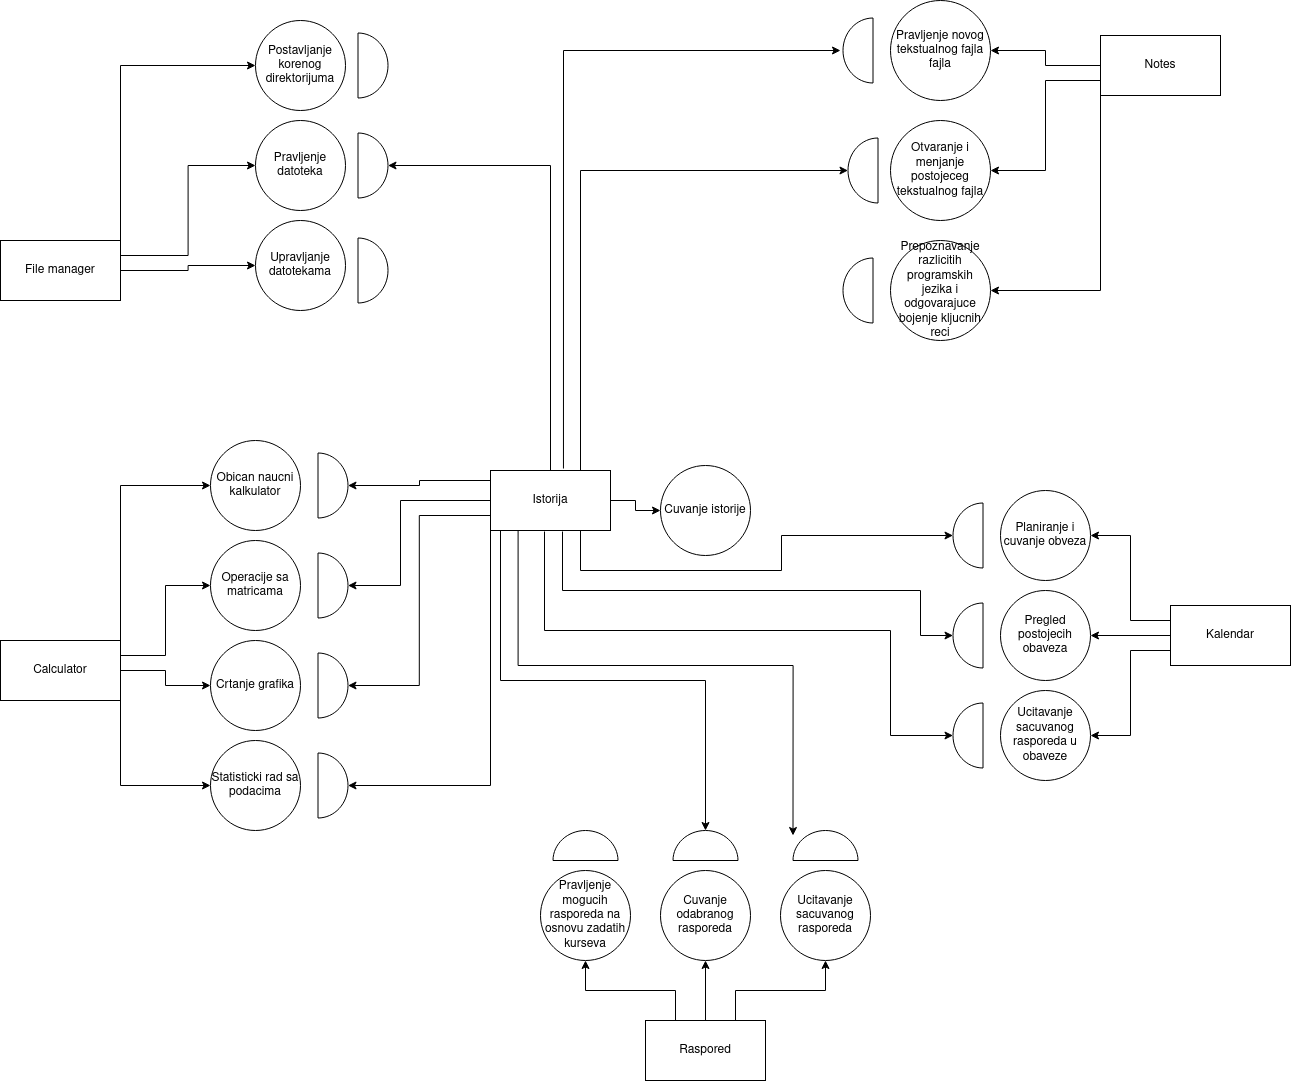

The diagram above was exported from draw.io. Its source (the exported page's mxGraphModel, read from the mxfile embedded in the PNG):
<mxGraphModel dx="2228" dy="2332" grid="1" gridSize="10" guides="1" tooltips="1" connect="1" arrows="1" fold="1" page="1" pageScale="1" pageWidth="850" pageHeight="1100" math="0" shadow="0">
  <root>
    <mxCell id="0" />
    <mxCell id="1" parent="0" />
    <mxCell id="fBtKaIC6ssmOpZbJuhKV-9" style="edgeStyle=orthogonalEdgeStyle;rounded=0;orthogonalLoop=1;jettySize=auto;html=1;exitX=1;exitY=0;exitDx=0;exitDy=0;entryX=0;entryY=0.5;entryDx=0;entryDy=0;" parent="1" source="fBtKaIC6ssmOpZbJuhKV-2" target="fBtKaIC6ssmOpZbJuhKV-4" edge="1">
      <mxGeometry relative="1" as="geometry" />
    </mxCell>
    <mxCell id="fBtKaIC6ssmOpZbJuhKV-13" style="edgeStyle=orthogonalEdgeStyle;rounded=0;orthogonalLoop=1;jettySize=auto;html=1;exitX=1;exitY=0.5;exitDx=0;exitDy=0;entryX=0;entryY=0.5;entryDx=0;entryDy=0;" parent="1" source="fBtKaIC6ssmOpZbJuhKV-2" target="fBtKaIC6ssmOpZbJuhKV-12" edge="1">
      <mxGeometry relative="1" as="geometry" />
    </mxCell>
    <mxCell id="fBtKaIC6ssmOpZbJuhKV-17" style="edgeStyle=orthogonalEdgeStyle;rounded=0;orthogonalLoop=1;jettySize=auto;html=1;exitX=1;exitY=1;exitDx=0;exitDy=0;entryX=0;entryY=0.5;entryDx=0;entryDy=0;" parent="1" source="fBtKaIC6ssmOpZbJuhKV-2" target="fBtKaIC6ssmOpZbJuhKV-15" edge="1">
      <mxGeometry relative="1" as="geometry" />
    </mxCell>
    <mxCell id="fBtKaIC6ssmOpZbJuhKV-49" style="edgeStyle=orthogonalEdgeStyle;rounded=0;orthogonalLoop=1;jettySize=auto;html=1;exitX=1;exitY=0.25;exitDx=0;exitDy=0;entryX=0;entryY=0.5;entryDx=0;entryDy=0;" parent="1" source="fBtKaIC6ssmOpZbJuhKV-2" target="fBtKaIC6ssmOpZbJuhKV-6" edge="1">
      <mxGeometry relative="1" as="geometry" />
    </mxCell>
    <mxCell id="fBtKaIC6ssmOpZbJuhKV-2" value="Calculator" style="rounded=0;whiteSpace=wrap;html=1;" parent="1" vertex="1">
      <mxGeometry x="110" y="190" width="120" height="60" as="geometry" />
    </mxCell>
    <mxCell id="fBtKaIC6ssmOpZbJuhKV-4" value="Obican naucni kalkulator" style="ellipse;whiteSpace=wrap;html=1;aspect=fixed;" parent="1" vertex="1">
      <mxGeometry x="320" y="-10" width="90" height="90" as="geometry" />
    </mxCell>
    <mxCell id="fBtKaIC6ssmOpZbJuhKV-6" value="Operacije sa matricama" style="ellipse;whiteSpace=wrap;html=1;aspect=fixed;" parent="1" vertex="1">
      <mxGeometry x="320" y="90" width="90" height="90" as="geometry" />
    </mxCell>
    <mxCell id="fBtKaIC6ssmOpZbJuhKV-12" value="Crtanje grafika" style="ellipse;whiteSpace=wrap;html=1;aspect=fixed;" parent="1" vertex="1">
      <mxGeometry x="320" y="190" width="90" height="90" as="geometry" />
    </mxCell>
    <mxCell id="fBtKaIC6ssmOpZbJuhKV-15" value="Statisticki rad sa podacima" style="ellipse;whiteSpace=wrap;html=1;aspect=fixed;" parent="1" vertex="1">
      <mxGeometry x="320" y="290" width="90" height="90" as="geometry" />
    </mxCell>
    <mxCell id="fBtKaIC6ssmOpZbJuhKV-28" style="edgeStyle=orthogonalEdgeStyle;rounded=0;orthogonalLoop=1;jettySize=auto;html=1;exitX=1;exitY=0.5;exitDx=0;exitDy=0;entryX=0;entryY=0.5;entryDx=0;entryDy=0;" parent="1" source="fBtKaIC6ssmOpZbJuhKV-18" target="fBtKaIC6ssmOpZbJuhKV-19" edge="1">
      <mxGeometry relative="1" as="geometry" />
    </mxCell>
    <mxCell id="fBtKaIC6ssmOpZbJuhKV-18" value="Istorija" style="rounded=0;whiteSpace=wrap;html=1;" parent="1" vertex="1">
      <mxGeometry x="600" y="20" width="120" height="60" as="geometry" />
    </mxCell>
    <mxCell id="fBtKaIC6ssmOpZbJuhKV-19" value="Cuvanje istorije" style="ellipse;whiteSpace=wrap;html=1;aspect=fixed;" parent="1" vertex="1">
      <mxGeometry x="770" y="15" width="90" height="90" as="geometry" />
    </mxCell>
    <mxCell id="fBtKaIC6ssmOpZbJuhKV-21" value="" style="verticalLabelPosition=bottom;verticalAlign=top;html=1;shape=mxgraph.basic.half_circle;rotation=-90;" parent="1" vertex="1">
      <mxGeometry x="410" y="20" width="65" height="30" as="geometry" />
    </mxCell>
    <mxCell id="fBtKaIC6ssmOpZbJuhKV-22" value="" style="verticalLabelPosition=bottom;verticalAlign=top;html=1;shape=mxgraph.basic.half_circle;rotation=-90;" parent="1" vertex="1">
      <mxGeometry x="410" y="120" width="65" height="30" as="geometry" />
    </mxCell>
    <mxCell id="fBtKaIC6ssmOpZbJuhKV-23" value="" style="verticalLabelPosition=bottom;verticalAlign=top;html=1;shape=mxgraph.basic.half_circle;rotation=-90;" parent="1" vertex="1">
      <mxGeometry x="410" y="220" width="65" height="30" as="geometry" />
    </mxCell>
    <mxCell id="fBtKaIC6ssmOpZbJuhKV-24" value="" style="verticalLabelPosition=bottom;verticalAlign=top;html=1;shape=mxgraph.basic.half_circle;rotation=-90;" parent="1" vertex="1">
      <mxGeometry x="410" y="320" width="65" height="30" as="geometry" />
    </mxCell>
    <mxCell id="fBtKaIC6ssmOpZbJuhKV-33" style="edgeStyle=orthogonalEdgeStyle;rounded=0;orthogonalLoop=1;jettySize=auto;html=1;exitX=0;exitY=0.75;exitDx=0;exitDy=0;entryX=0.5;entryY=1;entryDx=0;entryDy=0;entryPerimeter=0;" parent="1" source="fBtKaIC6ssmOpZbJuhKV-18" target="fBtKaIC6ssmOpZbJuhKV-23" edge="1">
      <mxGeometry relative="1" as="geometry" />
    </mxCell>
    <mxCell id="fBtKaIC6ssmOpZbJuhKV-41" style="edgeStyle=orthogonalEdgeStyle;rounded=0;orthogonalLoop=1;jettySize=auto;html=1;exitX=1;exitY=0;exitDx=0;exitDy=0;entryX=0;entryY=0.5;entryDx=0;entryDy=0;" parent="1" source="fBtKaIC6ssmOpZbJuhKV-35" target="fBtKaIC6ssmOpZbJuhKV-37" edge="1">
      <mxGeometry relative="1" as="geometry" />
    </mxCell>
    <mxCell id="fBtKaIC6ssmOpZbJuhKV-54" style="edgeStyle=orthogonalEdgeStyle;rounded=0;orthogonalLoop=1;jettySize=auto;html=1;exitX=1;exitY=0.5;exitDx=0;exitDy=0;entryX=0;entryY=0.5;entryDx=0;entryDy=0;" parent="1" source="fBtKaIC6ssmOpZbJuhKV-35" target="fBtKaIC6ssmOpZbJuhKV-48" edge="1">
      <mxGeometry relative="1" as="geometry" />
    </mxCell>
    <mxCell id="fBtKaIC6ssmOpZbJuhKV-55" style="edgeStyle=orthogonalEdgeStyle;rounded=0;orthogonalLoop=1;jettySize=auto;html=1;exitX=1;exitY=0.25;exitDx=0;exitDy=0;entryX=0;entryY=0.5;entryDx=0;entryDy=0;" parent="1" source="fBtKaIC6ssmOpZbJuhKV-35" target="fBtKaIC6ssmOpZbJuhKV-47" edge="1">
      <mxGeometry relative="1" as="geometry" />
    </mxCell>
    <mxCell id="fBtKaIC6ssmOpZbJuhKV-35" value="File manager" style="rounded=0;whiteSpace=wrap;html=1;" parent="1" vertex="1">
      <mxGeometry x="110" y="-210" width="120" height="60" as="geometry" />
    </mxCell>
    <mxCell id="fBtKaIC6ssmOpZbJuhKV-37" value="Postavljanje korenog direktorijuma&lt;br&gt;" style="ellipse;whiteSpace=wrap;html=1;aspect=fixed;" parent="1" vertex="1">
      <mxGeometry x="365" y="-430" width="90" height="90" as="geometry" />
    </mxCell>
    <mxCell id="fBtKaIC6ssmOpZbJuhKV-47" value="Pravljenje datoteka" style="ellipse;whiteSpace=wrap;html=1;aspect=fixed;" parent="1" vertex="1">
      <mxGeometry x="365" y="-330" width="90" height="90" as="geometry" />
    </mxCell>
    <mxCell id="fBtKaIC6ssmOpZbJuhKV-48" value="Upravljanje datotekama" style="ellipse;whiteSpace=wrap;html=1;aspect=fixed;" parent="1" vertex="1">
      <mxGeometry x="365" y="-230" width="90" height="90" as="geometry" />
    </mxCell>
    <mxCell id="fBtKaIC6ssmOpZbJuhKV-50" style="edgeStyle=orthogonalEdgeStyle;rounded=0;orthogonalLoop=1;jettySize=auto;html=1;exitX=0;exitY=1;exitDx=0;exitDy=0;entryX=0.5;entryY=1;entryDx=0;entryDy=0;entryPerimeter=0;" parent="1" source="fBtKaIC6ssmOpZbJuhKV-18" target="fBtKaIC6ssmOpZbJuhKV-24" edge="1">
      <mxGeometry relative="1" as="geometry" />
    </mxCell>
    <mxCell id="fBtKaIC6ssmOpZbJuhKV-51" style="edgeStyle=orthogonalEdgeStyle;rounded=0;orthogonalLoop=1;jettySize=auto;html=1;exitX=0;exitY=0.25;exitDx=0;exitDy=0;entryX=0.5;entryY=1;entryDx=0;entryDy=0;entryPerimeter=0;" parent="1" source="fBtKaIC6ssmOpZbJuhKV-18" target="fBtKaIC6ssmOpZbJuhKV-22" edge="1">
      <mxGeometry relative="1" as="geometry">
        <Array as="points">
          <mxPoint x="600" y="50" />
          <mxPoint x="510" y="50" />
          <mxPoint x="510" y="135" />
        </Array>
      </mxGeometry>
    </mxCell>
    <mxCell id="fBtKaIC6ssmOpZbJuhKV-52" style="edgeStyle=orthogonalEdgeStyle;rounded=0;orthogonalLoop=1;jettySize=auto;html=1;exitX=0;exitY=0;exitDx=0;exitDy=0;entryX=0.5;entryY=1;entryDx=0;entryDy=0;entryPerimeter=0;" parent="1" source="fBtKaIC6ssmOpZbJuhKV-18" target="fBtKaIC6ssmOpZbJuhKV-21" edge="1">
      <mxGeometry relative="1" as="geometry">
        <Array as="points">
          <mxPoint x="529" y="30" />
          <mxPoint x="529" y="35" />
        </Array>
      </mxGeometry>
    </mxCell>
    <mxCell id="fBtKaIC6ssmOpZbJuhKV-56" value="" style="verticalLabelPosition=bottom;verticalAlign=top;html=1;shape=mxgraph.basic.half_circle;rotation=-90;" parent="1" vertex="1">
      <mxGeometry x="450" y="-195" width="65" height="30" as="geometry" />
    </mxCell>
    <mxCell id="fBtKaIC6ssmOpZbJuhKV-57" value="" style="verticalLabelPosition=bottom;verticalAlign=top;html=1;shape=mxgraph.basic.half_circle;rotation=-90;" parent="1" vertex="1">
      <mxGeometry x="450" y="-300" width="65" height="30" as="geometry" />
    </mxCell>
    <mxCell id="fBtKaIC6ssmOpZbJuhKV-58" value="" style="verticalLabelPosition=bottom;verticalAlign=top;html=1;shape=mxgraph.basic.half_circle;rotation=-90;" parent="1" vertex="1">
      <mxGeometry x="450" y="-400" width="65" height="30" as="geometry" />
    </mxCell>
    <mxCell id="fBtKaIC6ssmOpZbJuhKV-59" style="edgeStyle=orthogonalEdgeStyle;rounded=0;orthogonalLoop=1;jettySize=auto;html=1;exitX=0.5;exitY=0;exitDx=0;exitDy=0;entryX=0.5;entryY=1;entryDx=0;entryDy=0;entryPerimeter=0;" parent="1" source="fBtKaIC6ssmOpZbJuhKV-18" target="fBtKaIC6ssmOpZbJuhKV-57" edge="1">
      <mxGeometry relative="1" as="geometry" />
    </mxCell>
    <mxCell id="G2iuC-kkBvonWLy2uha_-5" style="edgeStyle=orthogonalEdgeStyle;rounded=0;orthogonalLoop=1;jettySize=auto;html=1;exitX=0;exitY=0.5;exitDx=0;exitDy=0;entryX=1;entryY=0.5;entryDx=0;entryDy=0;" parent="1" source="fBtKaIC6ssmOpZbJuhKV-60" target="G2iuC-kkBvonWLy2uha_-1" edge="1">
      <mxGeometry relative="1" as="geometry" />
    </mxCell>
    <mxCell id="G2iuC-kkBvonWLy2uha_-6" style="edgeStyle=orthogonalEdgeStyle;rounded=0;orthogonalLoop=1;jettySize=auto;html=1;exitX=0;exitY=0.75;exitDx=0;exitDy=0;entryX=1;entryY=0.5;entryDx=0;entryDy=0;" parent="1" source="fBtKaIC6ssmOpZbJuhKV-60" target="G2iuC-kkBvonWLy2uha_-2" edge="1">
      <mxGeometry relative="1" as="geometry" />
    </mxCell>
    <mxCell id="G2iuC-kkBvonWLy2uha_-7" style="edgeStyle=orthogonalEdgeStyle;rounded=0;orthogonalLoop=1;jettySize=auto;html=1;exitX=0;exitY=1;exitDx=0;exitDy=0;entryX=1;entryY=0.5;entryDx=0;entryDy=0;" parent="1" source="fBtKaIC6ssmOpZbJuhKV-60" target="G2iuC-kkBvonWLy2uha_-3" edge="1">
      <mxGeometry relative="1" as="geometry" />
    </mxCell>
    <mxCell id="fBtKaIC6ssmOpZbJuhKV-60" value="Notes" style="rounded=0;whiteSpace=wrap;html=1;" parent="1" vertex="1">
      <mxGeometry x="1210" y="-415" width="120" height="60" as="geometry" />
    </mxCell>
    <mxCell id="fBtKaIC6ssmOpZbJuhKV-61" value="Kalendar" style="rounded=0;whiteSpace=wrap;html=1;" parent="1" vertex="1">
      <mxGeometry x="1280" y="155" width="120" height="60" as="geometry" />
    </mxCell>
    <mxCell id="fBtKaIC6ssmOpZbJuhKV-63" value="Raspored" style="rounded=0;whiteSpace=wrap;html=1;" parent="1" vertex="1">
      <mxGeometry x="755" y="570" width="120" height="60" as="geometry" />
    </mxCell>
    <mxCell id="G2iuC-kkBvonWLy2uha_-1" value="Pravljenje novog tekstualnog fajla fajla" style="ellipse;whiteSpace=wrap;html=1;" parent="1" vertex="1">
      <mxGeometry x="1000" y="-450" width="100" height="100" as="geometry" />
    </mxCell>
    <mxCell id="G2iuC-kkBvonWLy2uha_-2" value="Otvaranje i menjanje &lt;br&gt;postojeceg tekstualnog fajla" style="ellipse;whiteSpace=wrap;html=1;" parent="1" vertex="1">
      <mxGeometry x="1000" y="-330" width="100" height="100" as="geometry" />
    </mxCell>
    <mxCell id="G2iuC-kkBvonWLy2uha_-3" value="Prepoznavanje razlicitih programskih jezika i odgovarajuce bojenje kljucnih reci" style="ellipse;whiteSpace=wrap;html=1;" parent="1" vertex="1">
      <mxGeometry x="1000" y="-210" width="100" height="100" as="geometry" />
    </mxCell>
    <mxCell id="G2iuC-kkBvonWLy2uha_-12" value="" style="verticalLabelPosition=bottom;verticalAlign=top;html=1;shape=mxgraph.basic.half_circle;rotation=90;" parent="1" vertex="1">
      <mxGeometry x="935" y="-415" width="65" height="30" as="geometry" />
    </mxCell>
    <mxCell id="G2iuC-kkBvonWLy2uha_-13" value="" style="verticalLabelPosition=bottom;verticalAlign=top;html=1;shape=mxgraph.basic.half_circle;rotation=90;" parent="1" vertex="1">
      <mxGeometry x="940" y="-295" width="65" height="30" as="geometry" />
    </mxCell>
    <mxCell id="G2iuC-kkBvonWLy2uha_-14" value="" style="verticalLabelPosition=bottom;verticalAlign=top;html=1;shape=mxgraph.basic.half_circle;rotation=90;" parent="1" vertex="1">
      <mxGeometry x="935" y="-175" width="65" height="30" as="geometry" />
    </mxCell>
    <mxCell id="G2iuC-kkBvonWLy2uha_-19" value="" style="endArrow=classic;html=1;rounded=0;exitX=0.608;exitY=-0.033;exitDx=0;exitDy=0;exitPerimeter=0;" parent="1" source="fBtKaIC6ssmOpZbJuhKV-18" edge="1">
      <mxGeometry width="50" height="50" relative="1" as="geometry">
        <mxPoint x="670" y="-220" as="sourcePoint" />
        <mxPoint x="950" y="-400" as="targetPoint" />
        <Array as="points">
          <mxPoint x="673" y="-400" />
        </Array>
      </mxGeometry>
    </mxCell>
    <mxCell id="G2iuC-kkBvonWLy2uha_-20" value="" style="endArrow=classic;html=1;rounded=0;exitX=0.75;exitY=0;exitDx=0;exitDy=0;entryX=0.5;entryY=1;entryDx=0;entryDy=0;entryPerimeter=0;" parent="1" source="fBtKaIC6ssmOpZbJuhKV-18" target="G2iuC-kkBvonWLy2uha_-13" edge="1">
      <mxGeometry width="50" height="50" relative="1" as="geometry">
        <mxPoint x="670" y="-100" as="sourcePoint" />
        <mxPoint x="720" y="-150" as="targetPoint" />
        <Array as="points">
          <mxPoint x="690" y="-280" />
        </Array>
      </mxGeometry>
    </mxCell>
    <mxCell id="5k1Z6hM5fA69bcZZNYOY-1" value="Pravljenje mogucih rasporeda na osnovu zadatih kurseva" style="ellipse;whiteSpace=wrap;html=1;aspect=fixed;" vertex="1" parent="1">
      <mxGeometry x="650" y="420" width="90" height="90" as="geometry" />
    </mxCell>
    <mxCell id="5k1Z6hM5fA69bcZZNYOY-2" value="&lt;div&gt;Cuvanje odabranog rasporeda&lt;/div&gt;" style="ellipse;whiteSpace=wrap;html=1;aspect=fixed;" vertex="1" parent="1">
      <mxGeometry x="770" y="420" width="90" height="90" as="geometry" />
    </mxCell>
    <mxCell id="5k1Z6hM5fA69bcZZNYOY-3" value="Ucitavanje sacuvanog rasporeda" style="ellipse;whiteSpace=wrap;html=1;aspect=fixed;" vertex="1" parent="1">
      <mxGeometry x="890" y="420" width="90" height="90" as="geometry" />
    </mxCell>
    <mxCell id="5k1Z6hM5fA69bcZZNYOY-4" value="&lt;div&gt;Planiranje i cuvanje obveza&lt;/div&gt;" style="ellipse;whiteSpace=wrap;html=1;aspect=fixed;" vertex="1" parent="1">
      <mxGeometry x="1110" y="40" width="90" height="90" as="geometry" />
    </mxCell>
    <mxCell id="5k1Z6hM5fA69bcZZNYOY-5" value="&lt;div&gt;Pregled postojecih obaveza&lt;/div&gt;" style="ellipse;whiteSpace=wrap;html=1;aspect=fixed;" vertex="1" parent="1">
      <mxGeometry x="1110" y="140" width="90" height="90" as="geometry" />
    </mxCell>
    <mxCell id="5k1Z6hM5fA69bcZZNYOY-6" value="Ucitavanje sacuvanog rasporeda u obaveze" style="ellipse;whiteSpace=wrap;html=1;aspect=fixed;" vertex="1" parent="1">
      <mxGeometry x="1110" y="240" width="90" height="90" as="geometry" />
    </mxCell>
    <mxCell id="5k1Z6hM5fA69bcZZNYOY-13" value="" style="verticalLabelPosition=bottom;verticalAlign=top;html=1;shape=mxgraph.basic.half_circle;rotation=90;" vertex="1" parent="1">
      <mxGeometry x="1045" y="170" width="65" height="30" as="geometry" />
    </mxCell>
    <mxCell id="5k1Z6hM5fA69bcZZNYOY-14" value="" style="verticalLabelPosition=bottom;verticalAlign=top;html=1;shape=mxgraph.basic.half_circle;rotation=90;" vertex="1" parent="1">
      <mxGeometry x="1045" y="270" width="65" height="30" as="geometry" />
    </mxCell>
    <mxCell id="5k1Z6hM5fA69bcZZNYOY-15" value="" style="verticalLabelPosition=bottom;verticalAlign=top;html=1;shape=mxgraph.basic.half_circle;rotation=90;" vertex="1" parent="1">
      <mxGeometry x="1045" y="70" width="65" height="30" as="geometry" />
    </mxCell>
    <mxCell id="5k1Z6hM5fA69bcZZNYOY-16" value="" style="verticalLabelPosition=bottom;verticalAlign=top;html=1;shape=mxgraph.basic.half_circle;rotation=-180;" vertex="1" parent="1">
      <mxGeometry x="782.5" y="380" width="65" height="30" as="geometry" />
    </mxCell>
    <mxCell id="5k1Z6hM5fA69bcZZNYOY-17" value="" style="verticalLabelPosition=bottom;verticalAlign=top;html=1;shape=mxgraph.basic.half_circle;rotation=-180;" vertex="1" parent="1">
      <mxGeometry x="902.5" y="380" width="65" height="30" as="geometry" />
    </mxCell>
    <mxCell id="5k1Z6hM5fA69bcZZNYOY-18" value="" style="verticalLabelPosition=bottom;verticalAlign=top;html=1;shape=mxgraph.basic.half_circle;rotation=-180;" vertex="1" parent="1">
      <mxGeometry x="662.5" y="380" width="65" height="30" as="geometry" />
    </mxCell>
    <mxCell id="5k1Z6hM5fA69bcZZNYOY-20" style="edgeStyle=orthogonalEdgeStyle;rounded=0;orthogonalLoop=1;jettySize=auto;html=1;exitX=0.45;exitY=1.017;exitDx=0;exitDy=0;entryX=0.5;entryY=1;entryDx=0;entryDy=0;entryPerimeter=0;exitPerimeter=0;" edge="1" parent="1" source="fBtKaIC6ssmOpZbJuhKV-18" target="5k1Z6hM5fA69bcZZNYOY-14">
      <mxGeometry relative="1" as="geometry">
        <mxPoint x="620" y="100" as="sourcePoint" />
        <mxPoint x="478" y="355" as="targetPoint" />
        <Array as="points">
          <mxPoint x="654" y="180" />
          <mxPoint x="1000" y="180" />
          <mxPoint x="1000" y="285" />
        </Array>
      </mxGeometry>
    </mxCell>
    <mxCell id="5k1Z6hM5fA69bcZZNYOY-21" style="edgeStyle=orthogonalEdgeStyle;rounded=0;orthogonalLoop=1;jettySize=auto;html=1;exitX=0.6;exitY=1.017;exitDx=0;exitDy=0;exitPerimeter=0;entryX=0.5;entryY=1;entryDx=0;entryDy=0;entryPerimeter=0;" edge="1" parent="1" source="fBtKaIC6ssmOpZbJuhKV-18" target="5k1Z6hM5fA69bcZZNYOY-13">
      <mxGeometry relative="1" as="geometry">
        <mxPoint x="630" y="110" as="sourcePoint" />
        <mxPoint x="1010" y="160" as="targetPoint" />
        <Array as="points">
          <mxPoint x="672" y="140" />
          <mxPoint x="1030" y="140" />
          <mxPoint x="1030" y="185" />
        </Array>
      </mxGeometry>
    </mxCell>
    <mxCell id="5k1Z6hM5fA69bcZZNYOY-22" style="edgeStyle=orthogonalEdgeStyle;rounded=0;orthogonalLoop=1;jettySize=auto;html=1;exitX=0.75;exitY=1;exitDx=0;exitDy=0;entryX=0.5;entryY=1;entryDx=0;entryDy=0;entryPerimeter=0;" edge="1" parent="1" source="fBtKaIC6ssmOpZbJuhKV-18" target="5k1Z6hM5fA69bcZZNYOY-15">
      <mxGeometry relative="1" as="geometry">
        <mxPoint x="640" y="120" as="sourcePoint" />
        <mxPoint x="498" y="375" as="targetPoint" />
        <Array as="points">
          <mxPoint x="690" y="120" />
          <mxPoint x="891" y="120" />
          <mxPoint x="891" y="85" />
        </Array>
      </mxGeometry>
    </mxCell>
    <mxCell id="5k1Z6hM5fA69bcZZNYOY-23" style="edgeStyle=orthogonalEdgeStyle;rounded=0;orthogonalLoop=1;jettySize=auto;html=1;entryX=0.5;entryY=1;entryDx=0;entryDy=0;entryPerimeter=0;" edge="1" parent="1">
      <mxGeometry relative="1" as="geometry">
        <mxPoint x="630" y="80" as="sourcePoint" />
        <mxPoint x="902.5" y="385" as="targetPoint" />
        <Array as="points">
          <mxPoint x="627.5" y="215" />
          <mxPoint x="902.5" y="215" />
        </Array>
      </mxGeometry>
    </mxCell>
    <mxCell id="5k1Z6hM5fA69bcZZNYOY-24" style="edgeStyle=orthogonalEdgeStyle;rounded=0;orthogonalLoop=1;jettySize=auto;html=1;exitX=0.25;exitY=1;exitDx=0;exitDy=0;entryX=0.5;entryY=1;entryDx=0;entryDy=0;entryPerimeter=0;" edge="1" parent="1" source="fBtKaIC6ssmOpZbJuhKV-18" target="5k1Z6hM5fA69bcZZNYOY-16">
      <mxGeometry relative="1" as="geometry">
        <mxPoint x="660" y="140" as="sourcePoint" />
        <mxPoint x="518" y="395" as="targetPoint" />
        <Array as="points">
          <mxPoint x="610" y="80" />
          <mxPoint x="610" y="230" />
          <mxPoint x="815" y="230" />
        </Array>
      </mxGeometry>
    </mxCell>
    <mxCell id="5k1Z6hM5fA69bcZZNYOY-26" style="edgeStyle=orthogonalEdgeStyle;rounded=0;orthogonalLoop=1;jettySize=auto;html=1;exitX=0;exitY=0.25;exitDx=0;exitDy=0;entryX=1;entryY=0.5;entryDx=0;entryDy=0;" edge="1" parent="1" source="fBtKaIC6ssmOpZbJuhKV-61" target="5k1Z6hM5fA69bcZZNYOY-4">
      <mxGeometry relative="1" as="geometry">
        <mxPoint x="1002" y="95" as="sourcePoint" />
        <mxPoint x="860" y="350" as="targetPoint" />
      </mxGeometry>
    </mxCell>
    <mxCell id="5k1Z6hM5fA69bcZZNYOY-27" style="edgeStyle=orthogonalEdgeStyle;rounded=0;orthogonalLoop=1;jettySize=auto;html=1;exitX=0;exitY=0.5;exitDx=0;exitDy=0;entryX=1;entryY=0.5;entryDx=0;entryDy=0;" edge="1" parent="1" source="fBtKaIC6ssmOpZbJuhKV-61" target="5k1Z6hM5fA69bcZZNYOY-5">
      <mxGeometry relative="1" as="geometry">
        <mxPoint x="1012" y="105" as="sourcePoint" />
        <mxPoint x="870" y="360" as="targetPoint" />
      </mxGeometry>
    </mxCell>
    <mxCell id="5k1Z6hM5fA69bcZZNYOY-28" style="edgeStyle=orthogonalEdgeStyle;rounded=0;orthogonalLoop=1;jettySize=auto;html=1;exitX=0.75;exitY=0;exitDx=0;exitDy=0;entryX=0.5;entryY=1;entryDx=0;entryDy=0;" edge="1" parent="1" source="fBtKaIC6ssmOpZbJuhKV-63" target="5k1Z6hM5fA69bcZZNYOY-3">
      <mxGeometry relative="1" as="geometry">
        <mxPoint x="860.03" y="700.8399999999999" as="sourcePoint" />
        <mxPoint x="880.71" y="450" as="targetPoint" />
      </mxGeometry>
    </mxCell>
    <mxCell id="5k1Z6hM5fA69bcZZNYOY-29" style="edgeStyle=orthogonalEdgeStyle;rounded=0;orthogonalLoop=1;jettySize=auto;html=1;exitX=0;exitY=0.75;exitDx=0;exitDy=0;entryX=1;entryY=0.5;entryDx=0;entryDy=0;" edge="1" parent="1" source="fBtKaIC6ssmOpZbJuhKV-61" target="5k1Z6hM5fA69bcZZNYOY-6">
      <mxGeometry relative="1" as="geometry">
        <mxPoint x="1032" y="125" as="sourcePoint" />
        <mxPoint x="890" y="380" as="targetPoint" />
      </mxGeometry>
    </mxCell>
    <mxCell id="5k1Z6hM5fA69bcZZNYOY-30" style="edgeStyle=orthogonalEdgeStyle;rounded=0;orthogonalLoop=1;jettySize=auto;html=1;entryX=0.5;entryY=1;entryDx=0;entryDy=0;exitX=0.5;exitY=0;exitDx=0;exitDy=0;" edge="1" parent="1" source="fBtKaIC6ssmOpZbJuhKV-63" target="5k1Z6hM5fA69bcZZNYOY-2">
      <mxGeometry relative="1" as="geometry">
        <mxPoint x="860" y="400" as="sourcePoint" />
        <mxPoint x="568" y="445" as="targetPoint" />
      </mxGeometry>
    </mxCell>
    <mxCell id="5k1Z6hM5fA69bcZZNYOY-31" style="edgeStyle=orthogonalEdgeStyle;rounded=0;orthogonalLoop=1;jettySize=auto;html=1;exitX=0.25;exitY=0;exitDx=0;exitDy=0;entryX=0.5;entryY=1;entryDx=0;entryDy=0;" edge="1" parent="1" source="fBtKaIC6ssmOpZbJuhKV-63" target="5k1Z6hM5fA69bcZZNYOY-1">
      <mxGeometry relative="1" as="geometry">
        <mxPoint x="720" y="200" as="sourcePoint" />
        <mxPoint x="690" y="520" as="targetPoint" />
      </mxGeometry>
    </mxCell>
  </root>
</mxGraphModel>